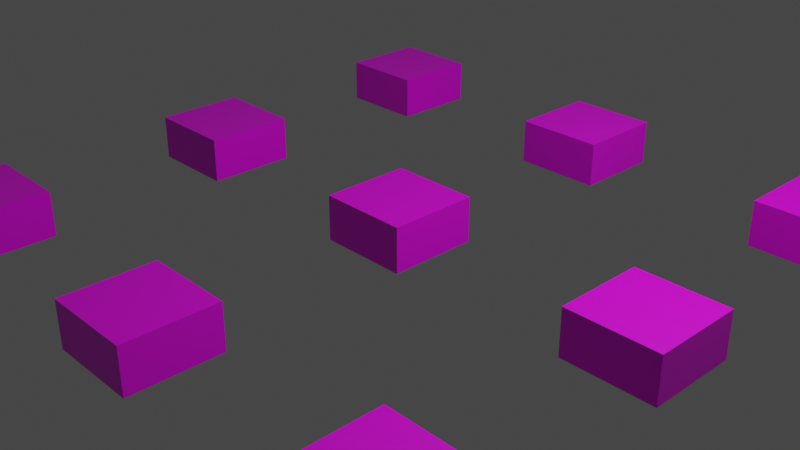# Source: terrain.blend  (saved by Blender 3.0.42; exported with 4.5.12 LTS)
import bpy
from mathutils import Matrix  # noqa: F401  (used for matrix-valued properties, if any)

bpy.ops.wm.read_factory_settings(use_empty=True)
scene = bpy.context.scene
scene.name = 'Scene'

# ---- collections
col_collection = bpy.data.collections.new('Collection'); scene.collection.children.link(col_collection)

# ---- images (referenced by path relative to the original .blend; pixels are not part of the script)
import os
ASSET_DIR = os.environ.get("B2B_ASSET_DIR", "")  # directory of the original .blend (textures are referenced by path, not embedded)
HERE = os.path.dirname(os.path.abspath(__file__))  # packed textures are extracted next to this script under _unpacked/

def load_image(name, relpath, width, height, colorspace="sRGB"):
    """Load a texture the original file referenced (path relative to the .blend, or extracted next to this script)."""
    p = next((c for c in (os.path.join(HERE, relpath), os.path.join(ASSET_DIR, relpath)) if relpath and os.path.exists(c)), "")
    if p:
        img = bpy.data.images.load(p, check_existing=True)
        img.name = name
    else:  # same state as the original file: an image datablock whose file is absent (Cycles renders it pink)
        img = bpy.data.images.new(name, width, height)
        img.source = "FILE"
        img.filepath = "//" + (relpath or name)
    img.colorspace_settings.name = colorspace
    return img
img_terrain = load_image('Terrain', 'Terrain.png', 1024, 1024, 'sRGB')

# ---- materials (node trees are filled in below, after node groups)
mat_material = bpy.data.materials.new('Material')
mat_material.alpha_threshold = 0.0
mat_material.use_transparent_shadow = False
mat_material.line_color = (0.0, 0.0, 0.0, 1.0)

# ---- material node trees
mat_material.use_nodes = True; mat_material.node_tree.nodes.clear()
_N = mat_material.node_tree.nodes; _L = mat_material.node_tree.links
n0 = _N.new('ShaderNodeOutputMaterial'); n0.name = 'Material Output'; n0.location = (300, 300)
n1 = _N.new('ShaderNodeBsdfPrincipled'); n1.name = 'Principled BSDF'; n1.location = (10, 300)
n1.distribution = 'GGX'
n1.subsurface_method = 'BURLEY'
n1.inputs[2].default_value = 0.4
n1.inputs[3].default_value = 1.45
n1.inputs[27].default_value = (0.0, 0.0, 0.0, 1.0)
n1.inputs[28].default_value = 1.0
n2 = _N.new('ShaderNodeTexImage'); n2.name = 'Image Texture'; n2.location = (-526, 224)
n2.image = img_terrain
_L.new(n1.outputs[0], n0.inputs[0])
_L.new(n2.outputs[0], n1.inputs[0])
n0.is_active_output = True

# ---- world
world_world = bpy.data.worlds.new('World'); scene.world = world_world
world_world.use_nodes = True; world_world.node_tree.nodes.clear()
_N = world_world.node_tree.nodes; _L = world_world.node_tree.links
n0 = _N.new('ShaderNodeOutputWorld'); n0.name = 'World Output'; n0.location = (300, 300)
n1 = _N.new('ShaderNodeBackground'); n1.name = 'Background'; n1.location = (10, 300)
n1.inputs[0].default_value = (0.05088, 0.05088, 0.05088, 1.0)
_L.new(n1.outputs[0], n0.inputs[0])
n0.is_active_output = True
world_world.color = (0.05088, 0.05088, 0.05088)
world_world.use_sun_shadow = False
world_world.sun_shadow_jitter_overblur = 0.0

# ---- cameras
cam_camera = bpy.data.cameras.new('Camera')
cam_camera.clip_end = 100.0
cam_camera.ortho_scale = 7.314

# ---- lights
light_light = bpy.data.lights.new('Light', 'POINT')
light_light.transmission_factor = 0.0
light_light.energy = 1000.0
light_light.shadow_soft_size = 0.1
light_light.shadow_maximum_resolution = 0.006
light_light.use_absolute_resolution = True

# ---- meshes
me_cube = bpy.data.meshes.new('Cube')
me_cube.from_pydata([(0.5, 0.5, 0.25), (0.5, 0.5, -0.25), (0.5, -0.5, 0.25), (0.5, -0.5, -0.25), (-0.5, 0.5, 0.25), (-0.5, 0.5, -0.25), (-0.5, -0.5, 0.25), (-0.5, -0.5, -0.25)], [], [(0, 4, 6, 2), (3, 2, 6, 7), (7, 6, 4, 5), (5, 1, 3, 7), (1, 0, 2, 3), (5, 4, 0, 1)])
_uv = me_cube.uv_layers.new(name='UVMap')
_uv.uv.foreach_set('vector', [0.4508, 0.551, 0.2842, 0.551, 0.2842, 0.3844, 0.4508, 0.3844, 0.4508, 0.01982, 0.4508, 0.1031, 0.2842, 0.1031, 0.2842, 0.01982, 0.2009, 0.1031, 0.2842, 0.1031, 0.2842, 0.2698, 0.2009, 0.2698, 0.2009, 0.2698, 0.03425, 0.2698, 0.03425, 0.1031, 0.2009, 0.1031, 0.5342, 0.551, 0.4508, 0.551, 0.4508, 0.3844, 0.5342, 0.3844, 0.2842, 0.3531, 0.2842, 0.2698, 0.4508, 0.2698, 0.4508, 0.3531])
me_cube.materials.append(mat_material)
me_cube.use_remesh_preserve_volume = False
me_cube.use_remesh_preserve_attributes = False
me_cube.use_mirror_vertex_groups = False
me_cube.update()
me_cube_001 = bpy.data.meshes.new('Cube.001')
me_cube_001.from_pydata([(0.5, 0.5, 0.25), (0.5, 0.5, -0.25), (0.5, -0.5, 0.25), (0.5, -0.5, -0.25), (-0.5, 0.5, 0.25), (-0.5, 0.5, -0.25), (-0.5, -0.5, 0.25), (-0.5, -0.5, -0.25)], [], [(0, 4, 6, 2), (3, 2, 6, 7), (7, 6, 4, 5), (5, 1, 3, 7), (1, 0, 2, 3), (5, 4, 0, 1)])
_uv = me_cube_001.uv_layers.new(name='UVMap')
_uv.uv.foreach_set('vector', [0.4508, 0.2698, 0.2842, 0.2698, 0.2842, 0.1031, 0.4508, 0.1031, 0.4508, 0.01982, 0.4508, 0.1031, 0.2842, 0.1031, 0.2842, 0.01982, 0.2009, 0.1031, 0.2842, 0.1031, 0.2842, 0.2698, 0.2009, 0.2698, 0.2009, 0.2698, 0.03425, 0.2698, 0.03425, 0.1031, 0.2009, 0.1031, 0.5342, 0.2698, 0.4508, 0.2698, 0.4508, 0.1031, 0.5342, 0.1031, 0.2842, 0.3531, 0.2842, 0.2698, 0.4508, 0.2698, 0.4508, 0.3531])
me_cube_001.materials.append(mat_material)
me_cube_001.use_remesh_preserve_volume = False
me_cube_001.use_remesh_preserve_attributes = False
me_cube_001.use_mirror_vertex_groups = False
me_cube_001.update()
me_cube_002 = bpy.data.meshes.new('Cube.002')
me_cube_002.from_pydata([(0.5, 0.5, 0.25), (0.5, 0.5, -0.25), (0.5, -0.5, 0.25), (0.5, -0.5, -0.25), (-0.5, 0.5, 0.25), (-0.5, 0.5, -0.25), (-0.5, -0.5, 0.25), (-0.5, -0.5, -0.25)], [], [(0, 4, 6, 2), (3, 2, 6, 7), (7, 6, 4, 5), (5, 1, 3, 7), (1, 0, 2, 3), (5, 4, 0, 1)])
_uv = me_cube_002.uv_layers.new(name='UVMap')
_uv.uv.foreach_set('vector', [0.4455, 0.866, 0.2789, 0.866, 0.2789, 0.6994, 0.4455, 0.6994, 0.4508, 0.01982, 0.4508, 0.1031, 0.2842, 0.1031, 0.2842, 0.01982, 0.1956, 0.6994, 0.2789, 0.6994, 0.2789, 0.866, 0.1956, 0.866, 0.2009, 0.2698, 0.03425, 0.2698, 0.03425, 0.1031, 0.2009, 0.1031, 0.5342, 0.2698, 0.4508, 0.2698, 0.4508, 0.1031, 0.5342, 0.1031, 0.2842, 0.3531, 0.2842, 0.2698, 0.4508, 0.2698, 0.4508, 0.3531])
me_cube_002.materials.append(mat_material)
me_cube_002.use_remesh_preserve_volume = False
me_cube_002.use_remesh_preserve_attributes = False
me_cube_002.use_mirror_vertex_groups = False
me_cube_002.update()
me_cube_003 = bpy.data.meshes.new('Cube.003')
me_cube_003.from_pydata([(0.5, 0.5, 0.25), (0.5, 0.5, -0.25), (0.5, -0.5, 0.25), (0.5, -0.5, -0.25), (-0.5, 0.5, 0.25), (-0.5, 0.5, -0.25), (-0.5, -0.5, 0.25), (-0.5, -0.5, -0.25)], [], [(0, 4, 6, 2), (3, 2, 6, 7), (7, 6, 4, 5), (5, 1, 3, 7), (1, 0, 2, 3), (5, 4, 0, 1)])
_uv = me_cube_003.uv_layers.new(name='UVMap')
_uv.uv.foreach_set('vector', [0.2361, 0.559, 0.06948, 0.559, 0.06948, 0.3924, 0.2361, 0.3924, 0.4508, 0.01982, 0.4508, 0.1031, 0.2842, 0.1031, 0.2842, 0.01982, 0.2009, 0.1031, 0.2842, 0.1031, 0.2842, 0.2698, 0.2009, 0.2698, 0.2009, 0.2698, 0.03425, 0.2698, 0.03425, 0.1031, 0.2009, 0.1031, 0.5342, 0.2698, 0.4508, 0.2698, 0.4508, 0.1031, 0.5342, 0.1031, 0.06948, 0.6424, 0.06948, 0.559, 0.2361, 0.559, 0.2361, 0.6424])
me_cube_003.materials.append(mat_material)
me_cube_003.use_remesh_preserve_volume = False
me_cube_003.use_remesh_preserve_attributes = False
me_cube_003.use_mirror_vertex_groups = False
me_cube_003.update()
me_cube_004 = bpy.data.meshes.new('Cube.004')
me_cube_004.from_pydata([(0.5, 0.5, 0.25), (0.5, 0.5, -0.25), (0.5, -0.5, 0.25), (0.5, -0.5, -0.25), (-0.5, 0.5, 0.25), (-0.5, 0.5, -0.25), (-0.5, -0.5, 0.25), (-0.5, -0.5, -0.25)], [], [(0, 4, 6, 2), (3, 2, 6, 7), (7, 6, 4, 5), (5, 1, 3, 7), (1, 0, 2, 3), (5, 4, 0, 1)])
_uv = me_cube_004.uv_layers.new(name='UVMap')
_uv.uv.foreach_set('vector', [0.6993, 0.9849, 0.5327, 0.9849, 0.5327, 0.8183, 0.6993, 0.8183, 0.6993, 0.735, 0.6993, 0.8183, 0.5327, 0.8183, 0.5327, 0.735, 0.2009, 0.1031, 0.2842, 0.1031, 0.2842, 0.2698, 0.2009, 0.2698, 0.2009, 0.2698, 0.03425, 0.2698, 0.03425, 0.1031, 0.2009, 0.1031, 0.5342, 0.2698, 0.4508, 0.2698, 0.4508, 0.1031, 0.5342, 0.1031, 0.2842, 0.3531, 0.2842, 0.2698, 0.4508, 0.2698, 0.4508, 0.3531])
me_cube_004.materials.append(mat_material)
me_cube_004.use_remesh_preserve_volume = False
me_cube_004.use_remesh_preserve_attributes = False
me_cube_004.use_mirror_vertex_groups = False
me_cube_004.update()
me_cube_005 = bpy.data.meshes.new('Cube.005')
me_cube_005.from_pydata([(0.5, 0.5, 0.25), (0.5, 0.5, -0.25), (0.5, -0.5, 0.25), (0.5, -0.5, -0.25), (-0.5, 0.5, 0.25), (-0.5, 0.5, -0.25), (-0.5, -0.5, 0.25), (-0.5, -0.5, -0.25)], [], [(0, 4, 6, 2), (3, 2, 6, 7), (7, 6, 4, 5), (5, 1, 3, 7), (1, 0, 2, 3), (5, 4, 0, 1)])
_uv = me_cube_005.uv_layers.new(name='UVMap')
_uv.uv.foreach_set('vector', [0.9957, 0.6957, 0.829, 0.6957, 0.829, 0.529, 0.9957, 0.529, 0.9957, 0.4457, 0.9957, 0.529, 0.829, 0.529, 0.829, 0.4457, 0.7457, 0.529, 0.829, 0.529, 0.829, 0.6957, 0.7457, 0.6957, 0.2009, 0.2698, 0.03425, 0.2698, 0.03425, 0.1031, 0.2009, 0.1031, 0.5342, 0.2698, 0.4508, 0.2698, 0.4508, 0.1031, 0.5342, 0.1031, 0.2842, 0.3531, 0.2842, 0.2698, 0.4508, 0.2698, 0.4508, 0.3531])
me_cube_005.materials.append(mat_material)
me_cube_005.use_remesh_preserve_volume = False
me_cube_005.use_remesh_preserve_attributes = False
me_cube_005.use_mirror_vertex_groups = False
me_cube_005.update()
me_cube_006 = bpy.data.meshes.new('Cube.006')
me_cube_006.from_pydata([(0.5, 0.5, 0.25), (0.5, 0.5, -0.25), (0.5, -0.5, 0.25), (0.5, -0.5, -0.25), (-0.5, 0.5, 0.25), (-0.5, 0.5, -0.25), (-0.5, -0.5, 0.25), (-0.5, -0.5, -0.25)], [], [(0, 4, 6, 2), (3, 2, 6, 7), (7, 6, 4, 5), (5, 1, 3, 7), (1, 0, 2, 3), (5, 4, 0, 1)])
_uv = me_cube_006.uv_layers.new(name='UVMap')
_uv.uv.foreach_set('vector', [0.9087, 0.992, 0.7421, 0.992, 0.7421, 0.8254, 0.9087, 0.8254, 0.9087, 0.7421, 0.9087, 0.8254, 0.7421, 0.8254, 0.7421, 0.7421, 0.2009, 0.1031, 0.2842, 0.1031, 0.2842, 0.2698, 0.2009, 0.2698, 0.2009, 0.2698, 0.03425, 0.2698, 0.03425, 0.1031, 0.2009, 0.1031, 0.992, 0.992, 0.9087, 0.992, 0.9087, 0.8254, 0.992, 0.8254, 0.2842, 0.3531, 0.2842, 0.2698, 0.4508, 0.2698, 0.4508, 0.3531])
me_cube_006.materials.append(mat_material)
me_cube_006.use_remesh_preserve_volume = False
me_cube_006.use_remesh_preserve_attributes = False
me_cube_006.use_mirror_vertex_groups = False
me_cube_006.update()
me_cube_007 = bpy.data.meshes.new('Cube.007')
me_cube_007.from_pydata([(0.5, 0.5, 0.25), (0.5, 0.5, -0.25), (0.5, -0.5, 0.25), (0.5, -0.5, -0.25), (-0.5, 0.5, 0.25), (-0.5, 0.5, -0.25), (-0.5, -0.5, 0.25), (-0.5, -0.5, -0.25)], [], [(0, 4, 6, 2), (3, 2, 6, 7), (7, 6, 4, 5), (5, 1, 3, 7), (1, 0, 2, 3), (5, 4, 0, 1)])
_uv = me_cube_007.uv_layers.new(name='UVMap')
_uv.uv.foreach_set('vector', [0.9992, 0.2822, 0.8326, 0.2822, 0.8326, 0.1156, 0.9992, 0.1156, 0.4508, 0.01982, 0.4508, 0.1031, 0.2842, 0.1031, 0.2842, 0.01982, 0.7492, 0.1156, 0.8326, 0.1156, 0.8326, 0.2822, 0.7492, 0.2822, 0.2009, 0.2698, 0.03425, 0.2698, 0.03425, 0.1031, 0.2009, 0.1031, 0.5342, 0.2698, 0.4508, 0.2698, 0.4508, 0.1031, 0.5342, 0.1031, 0.8326, 0.3655, 0.8326, 0.2822, 0.9992, 0.2822, 0.9992, 0.3655])
me_cube_007.materials.append(mat_material)
me_cube_007.use_remesh_preserve_volume = False
me_cube_007.use_remesh_preserve_attributes = False
me_cube_007.use_mirror_vertex_groups = False
me_cube_007.update()
me_cube_008 = bpy.data.meshes.new('Cube.008')
me_cube_008.from_pydata([(0.5, 0.5, 0.25), (0.5, 0.5, -0.25), (0.5, -0.5, 0.25), (0.5, -0.5, -0.25), (-0.5, 0.5, 0.25), (-0.5, 0.5, -0.25), (-0.5, -0.5, 0.25), (-0.5, -0.5, -0.25)], [], [(0, 4, 6, 2), (3, 2, 6, 7), (7, 6, 4, 5), (5, 1, 3, 7), (1, 0, 2, 3), (5, 4, 0, 1)])
_uv = me_cube_008.uv_layers.new(name='UVMap')
_uv.uv.foreach_set('vector', [0.7153, 0.4863, 0.5486, 0.4863, 0.5486, 0.3196, 0.7153, 0.3196, 0.4508, 0.01982, 0.4508, 0.1031, 0.2842, 0.1031, 0.2842, 0.01982, 0.2009, 0.1031, 0.2842, 0.1031, 0.2842, 0.2698, 0.2009, 0.2698, 0.2009, 0.2698, 0.03425, 0.2698, 0.03425, 0.1031, 0.2009, 0.1031, 0.7986, 0.4863, 0.7153, 0.4863, 0.7153, 0.3196, 0.7986, 0.3196, 0.5486, 0.5696, 0.5486, 0.4863, 0.7153, 0.4863, 0.7153, 0.5696])
me_cube_008.materials.append(mat_material)
me_cube_008.use_remesh_preserve_volume = False
me_cube_008.use_remesh_preserve_attributes = False
me_cube_008.use_mirror_vertex_groups = False
me_cube_008.update()

# ---- objects
ob_cube = bpy.data.objects.new('Cube', me_cube)
ob_light = bpy.data.objects.new('Light', light_light)
ob_camera = bpy.data.objects.new('Camera', cam_camera)
ob_cube_001 = bpy.data.objects.new('Cube.001', me_cube_001)
ob_cube_002 = bpy.data.objects.new('Cube.002', me_cube_002)
ob_cube_003 = bpy.data.objects.new('Cube.003', me_cube_003)
ob_cube_004 = bpy.data.objects.new('Cube.004', me_cube_004)
ob_cube_005 = bpy.data.objects.new('Cube.005', me_cube_005)
ob_cube_006 = bpy.data.objects.new('Cube.006', me_cube_006)
ob_cube_007 = bpy.data.objects.new('Cube.007', me_cube_007)
ob_cube_008 = bpy.data.objects.new('Cube.008', me_cube_008)

# ---- transforms, parenting, visibility, modifiers, constraints
ob_cube.location = (3.0, 0.0, 0.0)
ob_cube.lock_rotations_4d = False
ob_cube.empty_display_type = 'ARROWS'
ob_cube.lineart.crease_threshold = 0.0
ob_light.location = (4.076, 1.005, 5.904)
ob_light.rotation_euler = (0.6503, 0.05522, 1.866)
ob_light.lock_rotations_4d = False
ob_light.empty_display_type = 'ARROWS'
ob_light.color = (0.0, 0.0, 0.0, 0.0)
ob_light.lineart.crease_threshold = 0.0
ob_camera.location = (7.359, -6.926, 4.958)
ob_camera.rotation_euler = (1.109, 0.0, 0.8149)
ob_camera.lock_rotations_4d = False
ob_camera.empty_display_type = 'ARROWS'
ob_camera.color = (0.0, 0.0, 0.0, 0.0)
ob_camera.display_type = 'WIRE'
ob_camera.lineart.crease_threshold = 0.0
ob_cube_001.location = (0.0, 0.0, 0.0)
ob_cube_001.lock_rotations_4d = False
ob_cube_001.empty_display_type = 'ARROWS'
ob_cube_001.lineart.crease_threshold = 0.0
ob_cube_002.location = (-3.0, 0.0, 0.0)
ob_cube_002.lock_rotations_4d = False
ob_cube_002.empty_display_type = 'ARROWS'
ob_cube_002.lineart.crease_threshold = 0.0
ob_cube_003.location = (0.0, 3.0, 0.0)
ob_cube_003.lock_rotations_4d = False
ob_cube_003.empty_display_type = 'ARROWS'
ob_cube_003.lineart.crease_threshold = 0.0
ob_cube_004.location = (0.0, -3.0, 0.0)
ob_cube_004.lock_rotations_4d = False
ob_cube_004.empty_display_type = 'ARROWS'
ob_cube_004.lineart.crease_threshold = 0.0
ob_cube_005.location = (-3.0, -3.0, 0.0)
ob_cube_005.lock_rotations_4d = False
ob_cube_005.empty_display_type = 'ARROWS'
ob_cube_005.lineart.crease_threshold = 0.0
ob_cube_006.location = (3.0, -3.0, 0.0)
ob_cube_006.lock_rotations_4d = False
ob_cube_006.empty_display_type = 'ARROWS'
ob_cube_006.lineart.crease_threshold = 0.0
ob_cube_007.location = (-3.0, 3.0, 0.0)
ob_cube_007.lock_rotations_4d = False
ob_cube_007.empty_display_type = 'ARROWS'
ob_cube_007.lineart.crease_threshold = 0.0
ob_cube_008.location = (3.0, 3.0, 0.0)
ob_cube_008.lock_rotations_4d = False
ob_cube_008.empty_display_type = 'ARROWS'
ob_cube_008.lineart.crease_threshold = 0.0

# ---- collection membership
col_collection.objects.link(ob_cube)
col_collection.objects.link(ob_light)
col_collection.objects.link(ob_camera)
col_collection.objects.link(ob_cube_001)
col_collection.objects.link(ob_cube_002)
col_collection.objects.link(ob_cube_003)
col_collection.objects.link(ob_cube_004)
col_collection.objects.link(ob_cube_005)
col_collection.objects.link(ob_cube_006)
col_collection.objects.link(ob_cube_007)
col_collection.objects.link(ob_cube_008)

# ---- scene / render settings (as saved in the file)
scene.camera = ob_camera
scene.frame_start = 1; scene.frame_end = 250; scene.frame_set(1)
scene.render.engine = 'BLENDER_EEVEE_NEXT'
scene.cycles.use_denoising = False
scene.cycles.sampling_pattern = 'TABULATED_SOBOL'
scene.cycles.use_light_tree = False
scene.view_settings.view_transform = 'Filmic'
bpy.context.view_layer.update()
